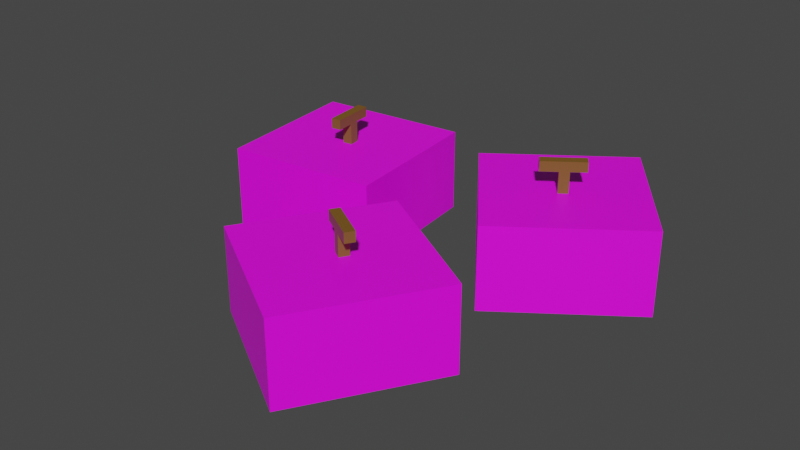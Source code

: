 # Source: Pumpkin2.blend  (saved by Blender 3.4.6; exported with 4.5.12 LTS)
import bpy
from mathutils import Matrix  # noqa: F401  (used for matrix-valued properties, if any)

bpy.ops.wm.read_factory_settings(use_empty=True)
scene = bpy.context.scene
scene.name = 'Scene'

# ---- collections
col_collection = bpy.data.collections.new('Collection'); scene.collection.children.link(col_collection)

# ---- images (referenced by path relative to the original .blend; pixels are not part of the script)
import os
ASSET_DIR = os.environ.get("B2B_ASSET_DIR", "")  # directory of the original .blend (textures are referenced by path, not embedded)
HERE = os.path.dirname(os.path.abspath(__file__))  # packed textures are extracted next to this script under _unpacked/

def load_image(name, relpath, width, height, colorspace="sRGB"):
    """Load a texture the original file referenced (path relative to the .blend, or extracted next to this script)."""
    p = next((c for c in (os.path.join(HERE, relpath), os.path.join(ASSET_DIR, relpath)) if relpath and os.path.exists(c)), "")
    if p:
        img = bpy.data.images.load(p, check_existing=True)
        img.name = name
    else:  # same state as the original file: an image datablock whose file is absent (Cycles renders it pink)
        img = bpy.data.images.new(name, width, height)
        img.source = "FILE"
        img.filepath = "//" + (relpath or name)
    img.colorspace_settings.name = colorspace
    return img
img_pumpkin_png = load_image('Pumpkin.png', 'Pumpkin.png', 1024, 1024, 'sRGB')

# ---- materials (node trees are filled in below, after node groups)
mat_pumpkin = bpy.data.materials.new('Pumpkin')
mat_pumpkin.use_transparent_shadow = False
mat_stem = bpy.data.materials.new('Stem')
mat_stem.use_transparent_shadow = False

# ---- material node trees
mat_pumpkin.use_nodes = True; mat_pumpkin.node_tree.nodes.clear()
_N = mat_pumpkin.node_tree.nodes; _L = mat_pumpkin.node_tree.links
n0 = _N.new('ShaderNodeBsdfPrincipled'); n0.name = 'Principled BSDF'; n0.location = (10, 300)
n0.distribution = 'GGX'
n0.subsurface_method = 'RANDOM_WALK_SKIN'
n0.inputs[3].default_value = 1.45
n0.inputs[27].default_value = (0.0, 0.0, 0.0, 1.0)
n0.inputs[28].default_value = 1.0
n1 = _N.new('ShaderNodeOutputMaterial'); n1.name = 'Material Output'; n1.location = (300, 300)
n2 = _N.new('ShaderNodeTexImage'); n2.name = 'Image Texture'; n2.location = (-293, 263)
n2.image = img_pumpkin_png
_L.new(n0.outputs[0], n1.inputs[0])
_L.new(n2.outputs[0], n0.inputs[0])
n1.is_active_output = True
mat_stem.use_nodes = True; mat_stem.node_tree.nodes.clear()
_N = mat_stem.node_tree.nodes; _L = mat_stem.node_tree.links
n0 = _N.new('ShaderNodeBsdfPrincipled'); n0.name = 'Principled BSDF'; n0.location = (10, 300)
n0.distribution = 'GGX'
n0.subsurface_method = 'RANDOM_WALK_SKIN'
n0.inputs[0].default_value = (0.1902, 0.09118, 0.01362, 1.0)
n0.inputs[3].default_value = 1.45
n0.inputs[27].default_value = (0.0, 0.0, 0.0, 1.0)
n0.inputs[28].default_value = 1.0
n1 = _N.new('ShaderNodeOutputMaterial'); n1.name = 'Material Output'; n1.location = (300, 300)
_L.new(n0.outputs[0], n1.inputs[0])
n1.is_active_output = True

# ---- world
world_world = bpy.data.worlds.new('World'); scene.world = world_world
world_world.use_nodes = True; world_world.node_tree.nodes.clear()
_N = world_world.node_tree.nodes; _L = world_world.node_tree.links
n0 = _N.new('ShaderNodeOutputWorld'); n0.name = 'World Output'; n0.location = (300, 300)
n1 = _N.new('ShaderNodeBackground'); n1.name = 'Background'; n1.location = (10, 300)
n1.inputs[0].default_value = (0.05088, 0.05088, 0.05088, 1.0)
_L.new(n1.outputs[0], n0.inputs[0])
n0.is_active_output = True
world_world.color = (0.05088, 0.05088, 0.05088)
world_world.use_sun_shadow = False
world_world.sun_shadow_jitter_overblur = 0.0

# ---- meshes
me_cube_001 = bpy.data.meshes.new('Cube.001')
me_cube_001.from_pydata([(-0.3074, 1.449, -1.55e-06), (-0.3074, 1.449, 2.0), (1.313, 2.621, -1.55e-06), (1.313, 2.621, 2.0), (0.8648, -0.1719, -1.55e-06), (0.8648, -0.1719, 2.0), (2.485, 1.0, -1.55e-06), (2.485, 1.0, 2.0), (1.012, 1.183, 2.0), (1.012, 1.183, 2.549), (1.117, 1.259, 2.0), (1.117, 1.259, 2.549), (1.088, 1.078, 2.0), (1.088, 1.078, 2.549), (1.193, 1.154, 2.0), (1.193, 1.154, 2.549), (1.282, 1.379, 2.503), (0.8258, 1.049, 2.503), (1.282, 1.379, 2.741), (0.8258, 1.049, 2.741), (1.358, 1.274, 2.503), (0.9017, 0.9442, 2.503), (1.358, 1.274, 2.741), (0.9017, 0.9442, 2.741), (0.4457, -2.999, 0.0), (0.4457, -2.999, 2.0), (-1.261, -1.956, 0.0), (-1.261, -1.956, 2.0), (1.489, -1.293, 0.0), (1.489, -1.293, 2.0), (-0.2174, -0.2493, 0.0), (-0.2174, -0.2493, 2.0), (0.182, -1.679, 2.0), (0.182, -1.679, 2.549), (0.07155, -1.612, 2.0), (0.07155, -1.612, 2.549), (0.2495, -1.569, 2.0), (0.2495, -1.569, 2.549), (0.1391, -1.501, 2.0), (0.1391, -1.501, 2.549), (-0.1028, -1.506, 2.503), (0.3774, -1.799, 2.503), (-0.1028, -1.506, 2.741), (0.3774, -1.799, 2.741), (-0.03528, -1.395, 2.503), (0.4449, -1.689, 2.503), (-0.03528, -1.395, 2.741), (0.4449, -1.689, 2.741), (-2.737, -0.3878, 1.55e-06), (-2.737, -0.3878, 2.0), (-2.942, 1.602, 1.55e-06), (-2.942, 1.602, 2.0), (-0.7477, -0.1826, 1.55e-06), (-0.7477, -0.1826, 2.0), (-0.9529, 1.807, 1.55e-06), (-0.9529, 1.807, 2.0), (-1.848, 0.622, 2.0), (-1.848, 0.622, 2.549), (-1.861, 0.7508, 2.0), (-1.861, 0.7508, 2.549), (-1.719, 0.6353, 2.0), (-1.719, 0.6353, 2.549), (-1.732, 0.7641, 2.0), (-1.732, 0.7641, 2.549), (-1.882, 0.9538, 2.503), (-1.825, 0.394, 2.503), (-1.882, 0.9538, 2.741), (-1.825, 0.394, 2.741), (-1.754, 0.9671, 2.503), (-1.696, 0.4072, 2.503), (-1.754, 0.9671, 2.741), (-1.696, 0.4072, 2.741)], [], [(0, 1, 3, 2), (2, 3, 7, 6), (6, 7, 5, 4), (4, 5, 1, 0), (2, 6, 4, 0), (7, 3, 1, 5), (8, 9, 11, 10), (10, 11, 15, 14), (14, 15, 13, 12), (12, 13, 9, 8), (10, 14, 12, 8), (15, 11, 9, 13), (16, 17, 19, 18), (18, 19, 23, 22), (22, 23, 21, 20), (20, 21, 17, 16), (18, 22, 20, 16), (23, 19, 17, 21), (24, 25, 27, 26), (26, 27, 31, 30), (30, 31, 29, 28), (28, 29, 25, 24), (26, 30, 28, 24), (31, 27, 25, 29), (32, 33, 35, 34), (34, 35, 39, 38), (38, 39, 37, 36), (36, 37, 33, 32), (34, 38, 36, 32), (39, 35, 33, 37), (40, 41, 43, 42), (42, 43, 47, 46), (46, 47, 45, 44), (44, 45, 41, 40), (42, 46, 44, 40), (47, 43, 41, 45), (48, 49, 51, 50), (50, 51, 55, 54), (54, 55, 53, 52), (52, 53, 49, 48), (50, 54, 52, 48), (55, 51, 49, 53), (56, 57, 59, 58), (58, 59, 63, 62), (62, 63, 61, 60), (60, 61, 57, 56), (58, 62, 60, 56), (63, 59, 57, 61), (64, 65, 67, 66), (66, 67, 71, 70), (70, 71, 69, 68), (68, 69, 65, 64), (66, 70, 68, 64), (71, 67, 65, 69)])
me_cube_001.polygons.foreach_set('material_index', [0, 0, 0, 0, 0, 0, 1, 1, 1, 1, 1, 1, 1, 1, 1, 1, 1, 1, 0, 0, 0, 0, 0, 0, 1, 1, 1, 1, 1, 1, 1, 1, 1, 1, 1, 1, 0, 0, 0, 0, 0, 0, 1, 1, 1, 1, 1, 1, 1, 1, 1, 1, 1, 1])
_uv = me_cube_001.uv_layers.new(name='UVMap')
_uv.uv.foreach_set('vector', [0.375, 0.0, 0.625, 0.0, 0.625, 0.25, 0.375, 0.25, 0.375, 0.25, 0.625, 0.25, 0.625, 0.5, 0.375, 0.5, 0.375, 0.5, 0.625, 0.5, 0.625, 0.75, 0.375, 0.75, 0.375, 0.75, 0.625, 0.75, 0.625, 1.0, 0.375, 1.0, 0.125, 0.5, 0.375, 0.5, 0.375, 0.75, 0.125, 0.75, 0.625, 0.5, 0.875, 0.5, 0.875, 0.75, 0.625, 0.75, 0.375, 0.0, 0.625, 0.0, 0.625, 0.25, 0.375, 0.25, 0.375, 0.25, 0.625, 0.25, 0.625, 0.5, 0.375, 0.5, 0.375, 0.5, 0.625, 0.5, 0.625, 0.75, 0.375, 0.75, 0.375, 0.75, 0.625, 0.75, 0.625, 1.0, 0.375, 1.0, 0.125, 0.5, 0.375, 0.5, 0.375, 0.75, 0.125, 0.75, 0.625, 0.5, 0.875, 0.5, 0.875, 0.75, 0.625, 0.75, 0.375, 0.0, 0.625, 0.0, 0.625, 0.25, 0.375, 0.25, 0.375, 0.25, 0.625, 0.25, 0.625, 0.5, 0.375, 0.5, 0.375, 0.5, 0.625, 0.5, 0.625, 0.75, 0.375, 0.75, 0.375, 0.75, 0.625, 0.75, 0.625, 1.0, 0.375, 1.0, 0.125, 0.5, 0.375, 0.5, 0.375, 0.75, 0.125, 0.75, 0.625, 0.5, 0.875, 0.5, 0.875, 0.75, 0.625, 0.75, 0.375, 0.0, 0.625, 0.0, 0.625, 0.25, 0.375, 0.25, 0.375, 0.25, 0.625, 0.25, 0.625, 0.5, 0.375, 0.5, 0.375, 0.5, 0.625, 0.5, 0.625, 0.75, 0.375, 0.75, 0.375, 0.75, 0.625, 0.75, 0.625, 1.0, 0.375, 1.0, 0.125, 0.5, 0.375, 0.5, 0.375, 0.75, 0.125, 0.75, 0.625, 0.5, 0.875, 0.5, 0.875, 0.75, 0.625, 0.75, 0.375, 0.0, 0.625, 0.0, 0.625, 0.25, 0.375, 0.25, 0.375, 0.25, 0.625, 0.25, 0.625, 0.5, 0.375, 0.5, 0.375, 0.5, 0.625, 0.5, 0.625, 0.75, 0.375, 0.75, 0.375, 0.75, 0.625, 0.75, 0.625, 1.0, 0.375, 1.0, 0.125, 0.5, 0.375, 0.5, 0.375, 0.75, 0.125, 0.75, 0.625, 0.5, 0.875, 0.5, 0.875, 0.75, 0.625, 0.75, 0.375, 0.0, 0.625, 0.0, 0.625, 0.25, 0.375, 0.25, 0.375, 0.25, 0.625, 0.25, 0.625, 0.5, 0.375, 0.5, 0.375, 0.5, 0.625, 0.5, 0.625, 0.75, 0.375, 0.75, 0.375, 0.75, 0.625, 0.75, 0.625, 1.0, 0.375, 1.0, 0.125, 0.5, 0.375, 0.5, 0.375, 0.75, 0.125, 0.75, 0.625, 0.5, 0.875, 0.5, 0.875, 0.75, 0.625, 0.75, 0.375, 0.0, 0.625, 0.0, 0.625, 0.25, 0.375, 0.25, 0.375, 0.25, 0.625, 0.25, 0.625, 0.5, 0.375, 0.5, 0.375, 0.5, 0.625, 0.5, 0.625, 0.75, 0.375, 0.75, 0.375, 0.75, 0.625, 0.75, 0.625, 1.0, 0.375, 1.0, 0.125, 0.5, 0.375, 0.5, 0.375, 0.75, 0.125, 0.75, 0.625, 0.5, 0.875, 0.5, 0.875, 0.75, 0.625, 0.75, 0.375, 0.0, 0.625, 0.0, 0.625, 0.25, 0.375, 0.25, 0.375, 0.25, 0.625, 0.25, 0.625, 0.5, 0.375, 0.5, 0.375, 0.5, 0.625, 0.5, 0.625, 0.75, 0.375, 0.75, 0.375, 0.75, 0.625, 0.75, 0.625, 1.0, 0.375, 1.0, 0.125, 0.5, 0.375, 0.5, 0.375, 0.75, 0.125, 0.75, 0.625, 0.5, 0.875, 0.5, 0.875, 0.75, 0.625, 0.75, 0.375, 0.0, 0.625, 0.0, 0.625, 0.25, 0.375, 0.25, 0.375, 0.25, 0.625, 0.25, 0.625, 0.5, 0.375, 0.5, 0.375, 0.5, 0.625, 0.5, 0.625, 0.75, 0.375, 0.75, 0.375, 0.75, 0.625, 0.75, 0.625, 1.0, 0.375, 1.0, 0.125, 0.5, 0.375, 0.5, 0.375, 0.75, 0.125, 0.75, 0.625, 0.5, 0.875, 0.5, 0.875, 0.75, 0.625, 0.75])
me_cube_001.materials.append(mat_pumpkin)
me_cube_001.materials.append(mat_stem)
me_cube_001.update()

# ---- objects
ob_pumpkin2 = bpy.data.objects.new('Pumpkin2', me_cube_001)

# ---- transforms, parenting, visibility, modifiers, constraints
ob_pumpkin2.location = (0.0, 0.0, 0.0)
ob_pumpkin2.scale = (0.2832, 0.2832, 0.154)

# ---- collection membership
col_collection.objects.link(ob_pumpkin2)

# ---- scene / render settings (as saved in the file)
scene.frame_start = 1; scene.frame_end = 250; scene.frame_set(1)
scene.render.engine = 'BLENDER_EEVEE_NEXT'
scene.cycles.sampling_pattern = 'TABULATED_SOBOL'
scene.cycles.use_light_tree = False
scene.view_settings.view_transform = 'Filmic'
bpy.context.view_layer.update()

# ---- added for rendering (the .blend has no active camera and no usable light): camera, sun
cam_auto = bpy.data.cameras.new('AutoCamera')
cam_auto.lens = 50.0
cam_auto.sensor_width = 36.0
cam_auto.clip_end = 1000.0
ob_auto_camera = bpy.data.objects.new('AutoCamera', cam_auto)
scene.collection.objects.link(ob_auto_camera)
ob_auto_camera.location = (2.01905, -2.55404, 1.87804)
ob_auto_camera.rotation_euler = (1.09748, -7.21219e-08, 0.694738)
scene.camera = ob_auto_camera
light_auto_sun = bpy.data.lights.new('AutoSun', 'SUN')
light_auto_sun.energy = 3.0
light_auto_sun.angle = 0.0523599
ob_auto_sun = bpy.data.objects.new('AutoSun', light_auto_sun)
scene.collection.objects.link(ob_auto_sun)
ob_auto_sun.rotation_euler = (0.872665, 0.174533, 0.523599)
bpy.context.view_layer.update()
